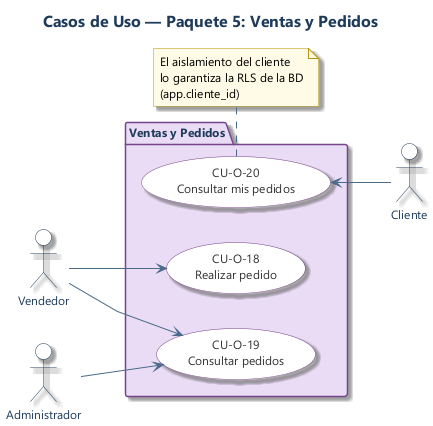

The diagram above was rendered by PlantUML. Its source (embedded in the PNG):
@startuml uc_05_ventas
title Casos de Uso — Paquete 5: Ventas y Pedidos

left to right direction
skinparam backgroundColor #FFFFFF
skinparam shadowing true
skinparam linetype polyline
skinparam defaultFontName "Segoe UI"
skinparam defaultFontSize 12
skinparam titleFontSize 16
skinparam titleFontColor #1F3B5B
skinparam packageStyle folder
skinparam packageBorderColor #76448A
skinparam packageFontColor #1F3B5B
skinparam packageFontStyle bold
skinparam actorBackgroundColor #FFFFFF
skinparam actorBorderColor #1F3B5B
skinparam actorFontColor #1F3B5B
skinparam usecaseBackgroundColor #FFFFFF
skinparam usecaseBorderColor #76448A
skinparam usecaseFontColor #333333
skinparam arrowColor #4A6A8A
skinparam noteBackgroundColor #FFFBE6
skinparam noteBorderColor #B7950B

actor "Vendedor" as vendedor
actor "Administrador" as admin

package "Ventas y Pedidos" #EADCF5 {
  usecase "CU-O-18\nRealizar pedido" as UC18
  usecase "CU-O-19\nConsultar pedidos" as UC19
  usecase "CU-O-20\nConsultar mis pedidos" as UC20
}

actor "Cliente" as cliente

vendedor --> UC18
vendedor --> UC19

admin --> UC19

UC20 <-- cliente

note bottom of UC20
  El aislamiento del cliente
  lo garantiza la RLS de la BD
  (app.cliente_id)
end note

@enduml